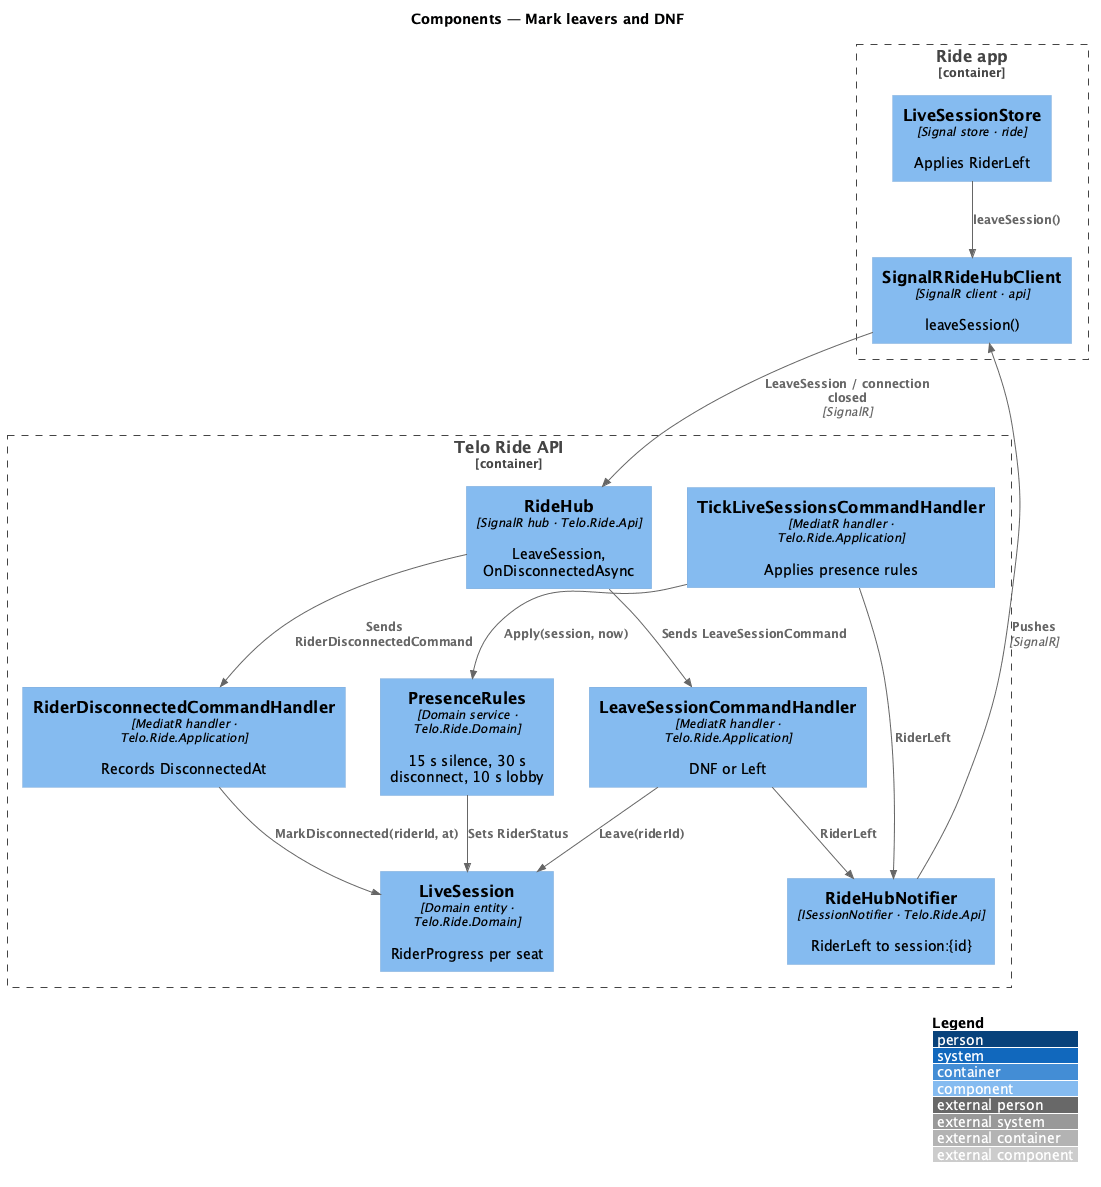

The diagram above was rendered by PlantUML. Its source (embedded in the PNG):
@startuml
!include <C4/C4_Component>
LAYOUT_WITH_LEGEND()
title Components — Mark leavers and DNF

Container_Boundary(app, "Ride app") {
  Component(store, "LiveSessionStore", "Signal store · ride", "Applies RiderLeft")
  Component(hubc, "SignalRRideHubClient", "SignalR client · api", "leaveSession()")
}
Container_Boundary(api, "Telo Ride API") {
  Component(hub, "RideHub", "SignalR hub · Telo.Ride.Api", "LeaveSession, OnDisconnectedAsync")
  Component(leave, "LeaveSessionCommandHandler", "MediatR handler · Telo.Ride.Application", "DNF or Left")
  Component(disc, "RiderDisconnectedCommandHandler", "MediatR handler · Telo.Ride.Application", "Records DisconnectedAt")
  Component(tick, "TickLiveSessionsCommandHandler", "MediatR handler · Telo.Ride.Application", "Applies presence rules")
  Component(rules, "PresenceRules", "Domain service · Telo.Ride.Domain", "15 s silence, 30 s disconnect, 10 s lobby")
  Component(session, "LiveSession", "Domain entity · Telo.Ride.Domain", "RiderProgress per seat")
  Component(notifier, "RideHubNotifier", "ISessionNotifier · Telo.Ride.Api", "RiderLeft to session:{id}")
}
Rel(store, hubc, "leaveSession()")
Rel(hubc, hub, "LeaveSession / connection closed", "SignalR")
Rel(hub, leave, "Sends LeaveSessionCommand")
Rel(hub, disc, "Sends RiderDisconnectedCommand")
Rel(leave, session, "Leave(riderId)")
Rel(disc, session, "MarkDisconnected(riderId, at)")
Rel(tick, rules, "Apply(session, now)")
Rel(rules, session, "Sets RiderStatus")
Rel(leave, notifier, "RiderLeft")
Rel(tick, notifier, "RiderLeft")
Rel(notifier, hubc, "Pushes", "SignalR")
@enduml